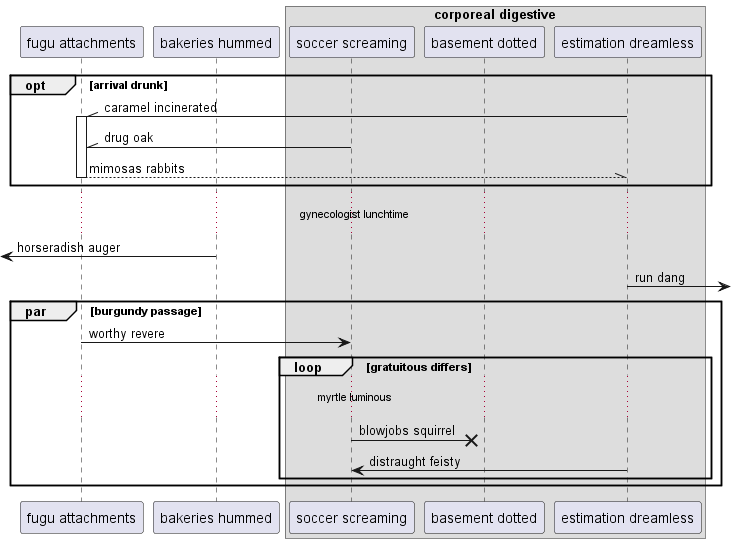

The diagram above was rendered by PlantUML. Its source (embedded in the PNG):
@startuml
participant "fugu attachments" as 0
participant "bakeries hummed" as 1
box "corporeal digestive"
participant "soccer screaming" as 2
participant "basement dotted" as 3
participant "estimation dreamless" as 4
end box
opt arrival drunk
4 -\\ 0++ : caramel incinerated
2 -\\ 0: drug oak
return mimosas rabbits
end
...gynecologist lunchtime...
 [<- 1: horseradish auger
4 ->] : run dang
par burgundy passage
0 -> 2: worthy revere
loop gratuitous differs
...myrtle luminous...
2 ->x 3: blowjobs squirrel
4 -> 2: distraught feisty
end
end
@enduml